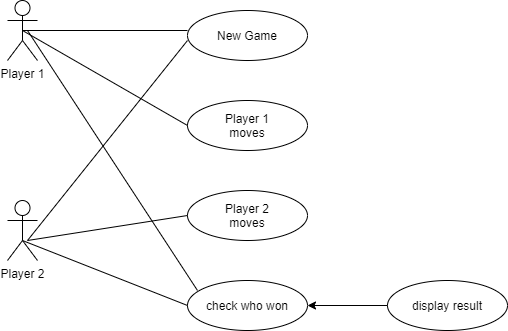

The diagram above was exported from draw.io. Its source (the exported page's mxGraphModel, read from the mxfile embedded in the PNG):
<mxGraphModel dx="734" dy="319" grid="1" gridSize="10" guides="1" tooltips="1" connect="1" arrows="1" fold="1" page="1" pageScale="1" pageWidth="850" pageHeight="1100" math="0" shadow="0">
  <root>
    <mxCell id="0" />
    <mxCell id="1" parent="0" />
    <mxCell id="10" value="Player 1" style="shape=umlActor;verticalLabelPosition=bottom;verticalAlign=top;html=1;outlineConnect=0;" parent="1" vertex="1">
      <mxGeometry x="140" y="20" width="30" height="60" as="geometry" />
    </mxCell>
    <mxCell id="11" value="New Game" style="ellipse;whiteSpace=wrap;html=1;" parent="1" vertex="1">
      <mxGeometry x="320" y="30" width="120" height="50" as="geometry" />
    </mxCell>
    <mxCell id="12" value="Player 1&lt;br&gt;moves" style="ellipse;whiteSpace=wrap;html=1;" parent="1" vertex="1">
      <mxGeometry x="320" y="120" width="120" height="50" as="geometry" />
    </mxCell>
    <mxCell id="13" value="Player 2&lt;br&gt;moves" style="ellipse;whiteSpace=wrap;html=1;" parent="1" vertex="1">
      <mxGeometry x="320" y="210" width="120" height="50" as="geometry" />
    </mxCell>
    <mxCell id="14" value="check who won" style="ellipse;whiteSpace=wrap;html=1;" parent="1" vertex="1">
      <mxGeometry x="320" y="300" width="120" height="50" as="geometry" />
    </mxCell>
    <mxCell id="15" value="Player 2" style="shape=umlActor;verticalLabelPosition=bottom;verticalAlign=top;html=1;outlineConnect=0;" parent="1" vertex="1">
      <mxGeometry x="140" y="220" width="30" height="60" as="geometry" />
    </mxCell>
    <mxCell id="35" style="edgeStyle=orthogonalEdgeStyle;rounded=0;orthogonalLoop=1;jettySize=auto;html=1;entryX=1;entryY=0.5;entryDx=0;entryDy=0;" parent="1" source="16" target="14" edge="1">
      <mxGeometry relative="1" as="geometry" />
    </mxCell>
    <mxCell id="16" value="display result" style="ellipse;whiteSpace=wrap;html=1;" parent="1" vertex="1">
      <mxGeometry x="520" y="300" width="120" height="50" as="geometry" />
    </mxCell>
    <mxCell id="27" value="" style="endArrow=none;html=1;exitX=0.5;exitY=0.5;exitDx=0;exitDy=0;exitPerimeter=0;" parent="1" source="10" edge="1">
      <mxGeometry width="50" height="50" relative="1" as="geometry">
        <mxPoint x="270" y="100" as="sourcePoint" />
        <mxPoint x="320" y="50" as="targetPoint" />
      </mxGeometry>
    </mxCell>
    <mxCell id="28" value="" style="endArrow=none;html=1;exitX=0.5;exitY=0.5;exitDx=0;exitDy=0;exitPerimeter=0;entryX=0;entryY=0.5;entryDx=0;entryDy=0;" parent="1" source="10" target="12" edge="1">
      <mxGeometry width="50" height="50" relative="1" as="geometry">
        <mxPoint x="260" y="150" as="sourcePoint" />
        <mxPoint x="310" y="140" as="targetPoint" />
      </mxGeometry>
    </mxCell>
    <mxCell id="30" value="" style="endArrow=none;html=1;" parent="1" edge="1">
      <mxGeometry width="50" height="50" relative="1" as="geometry">
        <mxPoint x="160" y="50" as="sourcePoint" />
        <mxPoint x="330" y="310" as="targetPoint" />
      </mxGeometry>
    </mxCell>
    <mxCell id="31" value="" style="endArrow=none;html=1;" parent="1" edge="1">
      <mxGeometry width="50" height="50" relative="1" as="geometry">
        <mxPoint x="160" y="260" as="sourcePoint" />
        <mxPoint x="320" y="60" as="targetPoint" />
      </mxGeometry>
    </mxCell>
    <mxCell id="32" value="" style="endArrow=none;html=1;entryX=0;entryY=0.5;entryDx=0;entryDy=0;" parent="1" target="13" edge="1">
      <mxGeometry width="50" height="50" relative="1" as="geometry">
        <mxPoint x="160" y="260" as="sourcePoint" />
        <mxPoint x="310" y="240" as="targetPoint" />
      </mxGeometry>
    </mxCell>
    <mxCell id="33" value="" style="endArrow=none;html=1;exitX=0;exitY=0.5;exitDx=0;exitDy=0;entryX=0.5;entryY=0.667;entryDx=0;entryDy=0;entryPerimeter=0;" parent="1" source="14" target="15" edge="1">
      <mxGeometry width="50" height="50" relative="1" as="geometry">
        <mxPoint x="240" y="340" as="sourcePoint" />
        <mxPoint x="290" y="290" as="targetPoint" />
      </mxGeometry>
    </mxCell>
  </root>
</mxGraphModel>